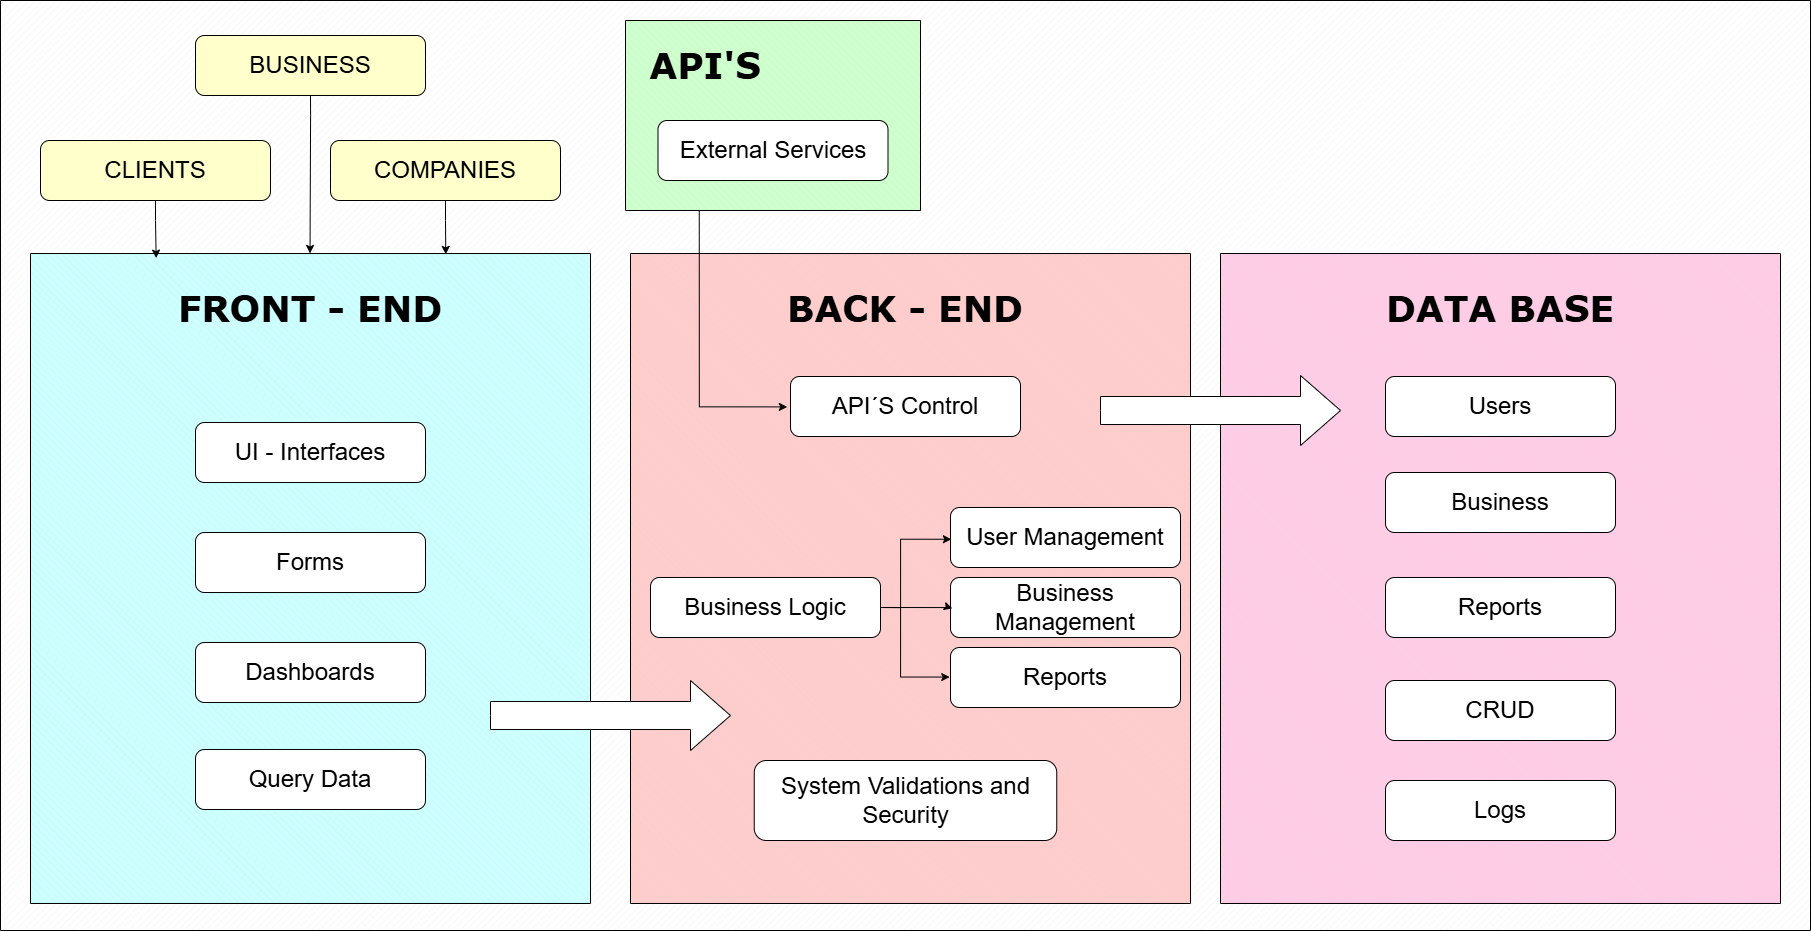

The diagram above was exported from draw.io. Its source (the exported page's mxGraphModel, read from the mxfile embedded in the PNG):
<mxGraphModel dx="2329" dy="1084" grid="1" gridSize="10" guides="1" tooltips="1" connect="1" arrows="1" fold="1" page="1" pageScale="1" pageWidth="1920" pageHeight="1200" math="0" shadow="0">
  <root>
    <mxCell id="0" />
    <mxCell id="1" parent="0" />
    <mxCell id="xbEhHU2kOXTl6MYdTc4G-23" parent="1" style="verticalLabelPosition=bottom;verticalAlign=top;html=1;shape=mxgraph.basic.patternFillRect;fillStyle=diag;step=5;fillStrokeWidth=0.2;fillStrokeColor=#dddddd;boderRadius=100;" value="" vertex="1">
      <mxGeometry height="930" width="1810" x="50" y="190" as="geometry" />
    </mxCell>
    <mxCell id="xbEhHU2kOXTl6MYdTc4G-24" parent="1" style="verticalLabelPosition=bottom;verticalAlign=top;html=1;shape=mxgraph.basic.patternFillRect;fillStyle=diagRev;step=5;fillStrokeWidth=0.2;fillStrokeColor=#dddddd;fillColor=#CCFFFF;" value="" vertex="1">
      <mxGeometry height="650" width="560" x="80" y="443" as="geometry" />
    </mxCell>
    <mxCell id="xbEhHU2kOXTl6MYdTc4G-25" parent="1" style="verticalLabelPosition=bottom;verticalAlign=top;html=1;shape=mxgraph.basic.patternFillRect;fillStyle=diagRev;step=5;fillStrokeWidth=0.2;fillStrokeColor=#dddddd;fillColor=#FFCCE6;" value="" vertex="1">
      <mxGeometry height="650" width="560" x="1270" y="443" as="geometry" />
    </mxCell>
    <mxCell id="xbEhHU2kOXTl6MYdTc4G-26" parent="1" style="verticalLabelPosition=bottom;verticalAlign=top;html=1;shape=mxgraph.basic.patternFillRect;fillStyle=diagRev;step=5;fillStrokeWidth=0.2;fillStrokeColor=#dddddd;fillColor=#FFCCCC;" value="" vertex="1">
      <mxGeometry height="650" width="560" x="680" y="443" as="geometry" />
    </mxCell>
    <mxCell id="xbEhHU2kOXTl6MYdTc4G-27" parent="1" style="verticalLabelPosition=bottom;verticalAlign=top;html=1;shape=mxgraph.basic.patternFillRect;fillStyle=diagRev;step=5;fillStrokeWidth=0.2;fillStrokeColor=#dddddd;fillColor=#CCFFCC;" value="" vertex="1">
      <mxGeometry height="190" width="295" x="675" y="210" as="geometry" />
    </mxCell>
    <mxCell id="xbEhHU2kOXTl6MYdTc4G-28" parent="1" style="text;html=1;whiteSpace=wrap;strokeColor=none;fillColor=none;align=center;verticalAlign=middle;rounded=0;" value="&lt;h1&gt;&lt;font style=&quot;font-size: 36px;&quot; face=&quot;Verdana&quot;&gt;FRONT - END&lt;/font&gt;&lt;/h1&gt;" vertex="1">
      <mxGeometry height="110" width="330" x="195" y="443" as="geometry" />
    </mxCell>
    <mxCell id="xbEhHU2kOXTl6MYdTc4G-29" parent="1" style="text;html=1;whiteSpace=wrap;strokeColor=none;fillColor=none;align=center;verticalAlign=middle;rounded=0;" value="&lt;h1&gt;&lt;font style=&quot;font-size: 36px;&quot; face=&quot;Verdana&quot;&gt;BACK - END&lt;/font&gt;&lt;/h1&gt;" vertex="1">
      <mxGeometry height="110" width="330" x="790" y="443" as="geometry" />
    </mxCell>
    <mxCell id="xbEhHU2kOXTl6MYdTc4G-30" parent="1" style="text;html=1;whiteSpace=wrap;strokeColor=none;fillColor=none;align=center;verticalAlign=middle;rounded=0;" value="&lt;h1&gt;&lt;font style=&quot;font-size: 36px;&quot; face=&quot;Verdana&quot;&gt;DATA BASE&lt;/font&gt;&lt;/h1&gt;" vertex="1">
      <mxGeometry height="110" width="330" x="1385" y="443" as="geometry" />
    </mxCell>
    <mxCell id="xbEhHU2kOXTl6MYdTc4G-31" parent="1" style="text;html=1;whiteSpace=wrap;strokeColor=none;fillColor=none;align=center;verticalAlign=middle;rounded=0;" value="&lt;h1&gt;&lt;font style=&quot;font-size: 36px;&quot; face=&quot;Verdana&quot;&gt;API'S&lt;/font&gt;&lt;/h1&gt;" vertex="1">
      <mxGeometry height="110" width="330" x="590" y="200" as="geometry" />
    </mxCell>
    <mxCell id="xbEhHU2kOXTl6MYdTc4G-36" parent="1" style="rounded=1;whiteSpace=wrap;html=1;" value="&lt;font style=&quot;font-size: 24px;&quot;&gt;External Services&lt;/font&gt;" vertex="1">
      <mxGeometry height="60" width="230" x="707.5" y="310" as="geometry" />
    </mxCell>
    <mxCell id="xbEhHU2kOXTl6MYdTc4G-37" parent="1" style="rounded=1;whiteSpace=wrap;html=1;" value="&lt;font style=&quot;font-size: 24px;&quot;&gt;Business Logic&lt;/font&gt;" vertex="1">
      <mxGeometry height="60" width="230" x="700" y="767" as="geometry" />
    </mxCell>
    <mxCell id="xbEhHU2kOXTl6MYdTc4G-38" parent="1" style="rounded=1;whiteSpace=wrap;html=1;" value="&lt;font style=&quot;font-size: 24px;&quot;&gt;User Management&lt;/font&gt;" vertex="1">
      <mxGeometry height="60" width="230" x="1000" y="697" as="geometry" />
    </mxCell>
    <mxCell id="xbEhHU2kOXTl6MYdTc4G-39" parent="1" style="rounded=1;whiteSpace=wrap;html=1;" value="&lt;font style=&quot;font-size: 24px;&quot;&gt;Business Management&lt;/font&gt;" vertex="1">
      <mxGeometry height="60" width="230" x="1000" y="767" as="geometry" />
    </mxCell>
    <mxCell id="xbEhHU2kOXTl6MYdTc4G-40" parent="1" style="rounded=1;whiteSpace=wrap;html=1;" value="&lt;font style=&quot;font-size: 24px;&quot;&gt;Reports&lt;/font&gt;" vertex="1">
      <mxGeometry height="60" width="230" x="1000" y="837" as="geometry" />
    </mxCell>
    <mxCell id="xbEhHU2kOXTl6MYdTc4G-41" parent="1" style="rounded=1;whiteSpace=wrap;html=1;shadow=0;" value="&lt;span style=&quot;font-size: 24px;&quot;&gt;API´S Control&lt;/span&gt;" vertex="1">
      <mxGeometry height="60" width="230" x="840" y="566" as="geometry" />
    </mxCell>
    <mxCell id="xbEhHU2kOXTl6MYdTc4G-42" edge="1" parent="1" source="xbEhHU2kOXTl6MYdTc4G-27" style="edgeStyle=orthogonalEdgeStyle;rounded=0;orthogonalLoop=1;jettySize=auto;html=1;exitX=0.25;exitY=1;exitDx=0;exitDy=0;exitPerimeter=0;entryX=0.28;entryY=0.236;entryDx=0;entryDy=0;entryPerimeter=0;" target="xbEhHU2kOXTl6MYdTc4G-26">
      <mxGeometry relative="1" as="geometry">
        <Array as="points">
          <mxPoint x="749" y="596" />
        </Array>
      </mxGeometry>
    </mxCell>
    <mxCell id="xbEhHU2kOXTl6MYdTc4G-43" edge="1" parent="1" source="xbEhHU2kOXTl6MYdTc4G-37" style="edgeStyle=orthogonalEdgeStyle;rounded=0;orthogonalLoop=1;jettySize=auto;html=1;exitX=1;exitY=0.5;exitDx=0;exitDy=0;entryX=0.573;entryY=0.395;entryDx=0;entryDy=0;entryPerimeter=0;">
      <mxGeometry relative="1" as="geometry">
        <Array as="points">
          <mxPoint x="950" y="797" />
          <mxPoint x="950" y="729" />
        </Array>
        <mxPoint x="1000.8800000000001" y="728.75" as="targetPoint" />
      </mxGeometry>
    </mxCell>
    <mxCell id="xbEhHU2kOXTl6MYdTc4G-44" edge="1" parent="1" source="xbEhHU2kOXTl6MYdTc4G-37" style="edgeStyle=orthogonalEdgeStyle;rounded=0;orthogonalLoop=1;jettySize=auto;html=1;exitX=1;exitY=0.5;exitDx=0;exitDy=0;entryX=0.57;entryY=0.607;entryDx=0;entryDy=0;entryPerimeter=0;">
      <mxGeometry relative="1" as="geometry">
        <Array as="points">
          <mxPoint x="950" y="797" />
          <mxPoint x="950" y="867" />
        </Array>
        <mxPoint x="999.1999999999998" y="866.55" as="targetPoint" />
      </mxGeometry>
    </mxCell>
    <mxCell id="xbEhHU2kOXTl6MYdTc4G-45" edge="1" parent="1" source="xbEhHU2kOXTl6MYdTc4G-37" style="edgeStyle=orthogonalEdgeStyle;rounded=0;orthogonalLoop=1;jettySize=auto;html=1;exitX=1;exitY=0.5;exitDx=0;exitDy=0;entryX=0.008;entryY=0.516;entryDx=0;entryDy=0;entryPerimeter=0;" target="xbEhHU2kOXTl6MYdTc4G-39">
      <mxGeometry relative="1" as="geometry">
        <Array as="points">
          <mxPoint x="999" y="797" />
          <mxPoint x="999" y="798" />
        </Array>
      </mxGeometry>
    </mxCell>
    <mxCell id="xbEhHU2kOXTl6MYdTc4G-46" parent="1" style="rounded=1;whiteSpace=wrap;html=1;" value="&lt;font style=&quot;font-size: 24px;&quot;&gt;System Validations and Security&lt;/font&gt;" vertex="1">
      <mxGeometry height="80" width="302.5" x="803.75" y="950" as="geometry" />
    </mxCell>
    <mxCell id="xbEhHU2kOXTl6MYdTc4G-47" parent="1" style="rounded=1;whiteSpace=wrap;html=1;" value="&lt;font style=&quot;font-size: 24px;&quot;&gt;UI - Interfaces&lt;/font&gt;" vertex="1">
      <mxGeometry height="60" width="230" x="245" y="612" as="geometry" />
    </mxCell>
    <mxCell id="xbEhHU2kOXTl6MYdTc4G-48" parent="1" style="rounded=1;whiteSpace=wrap;html=1;" value="&lt;font style=&quot;font-size: 24px;&quot;&gt;Forms&lt;/font&gt;" vertex="1">
      <mxGeometry height="60" width="230" x="245" y="722" as="geometry" />
    </mxCell>
    <mxCell id="xbEhHU2kOXTl6MYdTc4G-49" parent="1" style="rounded=1;whiteSpace=wrap;html=1;" value="&lt;font style=&quot;font-size: 24px;&quot;&gt;Dashboards&lt;/font&gt;" vertex="1">
      <mxGeometry height="60" width="230" x="245" y="832" as="geometry" />
    </mxCell>
    <mxCell id="xbEhHU2kOXTl6MYdTc4G-50" parent="1" style="rounded=1;whiteSpace=wrap;html=1;" value="&lt;font style=&quot;font-size: 24px;&quot;&gt;Query Data&lt;/font&gt;" vertex="1">
      <mxGeometry height="60" width="230" x="245" y="939" as="geometry" />
    </mxCell>
    <mxCell id="xbEhHU2kOXTl6MYdTc4G-55" parent="1" style="rounded=1;whiteSpace=wrap;html=1;fillColor=#FFFFCC;" value="&lt;font style=&quot;font-size: 24px;&quot;&gt;CLIENTS&lt;/font&gt;" vertex="1">
      <mxGeometry height="60" width="230" x="90" y="330" as="geometry" />
    </mxCell>
    <mxCell id="xbEhHU2kOXTl6MYdTc4G-56" parent="1" style="rounded=1;whiteSpace=wrap;html=1;fillColor=#FFFFCC;" value="&lt;font style=&quot;font-size: 24px;&quot;&gt;COMPANIES&lt;/font&gt;" vertex="1">
      <mxGeometry height="60" width="230" x="380" y="330" as="geometry" />
    </mxCell>
    <mxCell id="xbEhHU2kOXTl6MYdTc4G-57" parent="1" style="rounded=1;whiteSpace=wrap;html=1;fillColor=#FFFFCC;" value="&lt;font style=&quot;font-size: 24px;&quot;&gt;BUSINESS&lt;/font&gt;" vertex="1">
      <mxGeometry height="60" width="230" x="245" y="225" as="geometry" />
    </mxCell>
    <mxCell id="xbEhHU2kOXTl6MYdTc4G-58" edge="1" parent="1" source="xbEhHU2kOXTl6MYdTc4G-57" style="edgeStyle=orthogonalEdgeStyle;rounded=0;orthogonalLoop=1;jettySize=auto;html=1;exitX=0.5;exitY=1;exitDx=0;exitDy=0;entryX=0.171;entryY=0.272;entryDx=0;entryDy=0;entryPerimeter=0;" target="xbEhHU2kOXTl6MYdTc4G-23">
      <mxGeometry relative="1" as="geometry" />
    </mxCell>
    <mxCell id="xbEhHU2kOXTl6MYdTc4G-59" edge="1" parent="1" source="xbEhHU2kOXTl6MYdTc4G-56" style="edgeStyle=orthogonalEdgeStyle;rounded=0;orthogonalLoop=1;jettySize=auto;html=1;exitX=0.5;exitY=1;exitDx=0;exitDy=0;entryX=0.246;entryY=0.273;entryDx=0;entryDy=0;entryPerimeter=0;" target="xbEhHU2kOXTl6MYdTc4G-23">
      <mxGeometry relative="1" as="geometry" />
    </mxCell>
    <mxCell id="xbEhHU2kOXTl6MYdTc4G-60" edge="1" parent="1" source="xbEhHU2kOXTl6MYdTc4G-55" style="edgeStyle=orthogonalEdgeStyle;rounded=0;orthogonalLoop=1;jettySize=auto;html=1;exitX=0.5;exitY=1;exitDx=0;exitDy=0;entryX=0.086;entryY=0.277;entryDx=0;entryDy=0;entryPerimeter=0;" target="xbEhHU2kOXTl6MYdTc4G-23">
      <mxGeometry relative="1" as="geometry" />
    </mxCell>
    <mxCell id="xbEhHU2kOXTl6MYdTc4G-61" parent="1" style="rounded=1;whiteSpace=wrap;html=1;shadow=0;" value="&lt;span style=&quot;font-size: 24px;&quot;&gt;Users&lt;/span&gt;" vertex="1">
      <mxGeometry height="60" width="230" x="1435" y="566" as="geometry" />
    </mxCell>
    <mxCell id="xbEhHU2kOXTl6MYdTc4G-62" parent="1" style="rounded=1;whiteSpace=wrap;html=1;shadow=0;" value="&lt;span style=&quot;font-size: 24px;&quot;&gt;Business&lt;/span&gt;" vertex="1">
      <mxGeometry height="60" width="230" x="1435" y="662" as="geometry" />
    </mxCell>
    <mxCell id="xbEhHU2kOXTl6MYdTc4G-63" parent="1" style="rounded=1;whiteSpace=wrap;html=1;shadow=0;" value="&lt;span style=&quot;font-size: 24px;&quot;&gt;Reports&lt;/span&gt;" vertex="1">
      <mxGeometry height="60" width="230" x="1435" y="767" as="geometry" />
    </mxCell>
    <mxCell id="xbEhHU2kOXTl6MYdTc4G-64" parent="1" style="rounded=1;whiteSpace=wrap;html=1;shadow=0;" value="&lt;span style=&quot;font-size: 24px;&quot;&gt;Logs&lt;/span&gt;" vertex="1">
      <mxGeometry height="60" width="230" x="1435" y="970" as="geometry" />
    </mxCell>
    <mxCell id="xbEhHU2kOXTl6MYdTc4G-65" parent="1" style="rounded=1;whiteSpace=wrap;html=1;shadow=0;" value="&lt;span style=&quot;font-size: 24px;&quot;&gt;CRUD&lt;/span&gt;" vertex="1">
      <mxGeometry height="60" width="230" x="1435" y="870" as="geometry" />
    </mxCell>
    <mxCell id="xbEhHU2kOXTl6MYdTc4G-67" parent="1" style="html=1;shadow=0;dashed=0;align=center;verticalAlign=middle;shape=mxgraph.arrows2.arrow;dy=0.6;dx=40;notch=0;" value="" vertex="1">
      <mxGeometry height="70" width="240" x="1150" y="565" as="geometry" />
    </mxCell>
    <mxCell id="xbEhHU2kOXTl6MYdTc4G-68" parent="1" style="html=1;shadow=0;dashed=0;align=center;verticalAlign=middle;shape=mxgraph.arrows2.arrow;dy=0.6;dx=40;notch=0;" value="" vertex="1">
      <mxGeometry height="70" width="240" x="540" y="870" as="geometry" />
    </mxCell>
  </root>
</mxGraphModel>